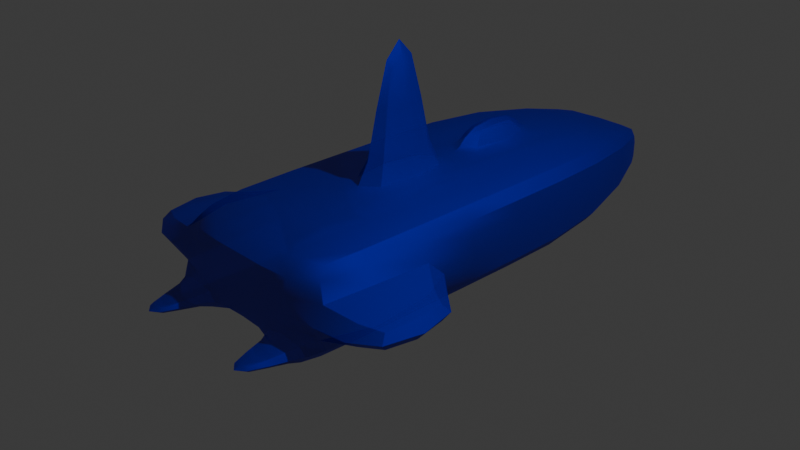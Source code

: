 # Source: nave.blend  (saved by Blender 5.2.45; exported with 4.5.12 LTS)
import bpy
from mathutils import Matrix  # noqa: F401  (used for matrix-valued properties, if any)

bpy.ops.wm.read_factory_settings(use_empty=True)
scene = bpy.context.scene
scene.name = 'Scene'

# ---- collections
col_collection = bpy.data.collections.new('Collection'); scene.collection.children.link(col_collection)

# ---- materials (node trees are filled in below, after node groups)
mat_material = bpy.data.materials.new('Material')
mat_material.alpha_threshold = 0.0
mat_material.use_backface_culling_lightprobe_volume = False
mat_material.roughness = 0.5
mat_material.line_color = (0.0, 0.0, 0.0, 1.0)

# ---- node groups
ng_smooth_by_angle = bpy.data.node_groups.new('Smooth by Angle', 'GeometryNodeTree')
_s = ng_smooth_by_angle.interface.new_socket(name='Mesh', in_out='OUTPUT', socket_type='NodeSocketGeometry')
_s = ng_smooth_by_angle.interface.new_socket(name='Mesh', in_out='INPUT', socket_type='NodeSocketGeometry')
_s = ng_smooth_by_angle.interface.new_socket(name='Angle', in_out='INPUT', socket_type='NodeSocketFloat')
_s.subtype = 'ANGLE'
_s.default_value = 0.5236
_s.min_value = 0.0
_s.max_value = 3.142
_s.description = 'Maximum face angle for smooth edges'
_s = ng_smooth_by_angle.interface.new_socket(name='Ignore Sharpness', in_out='INPUT', socket_type='NodeSocketBool')
_s.force_non_field = True
ng_smooth_by_angle.is_modifier = True
_N = ng_smooth_by_angle.nodes; _L = ng_smooth_by_angle.links
n0 = _N.new('GeometryNodeSetShadeSmooth'); n0.name = 'Set Shade Smooth'; n0.location = (120, -80)
n0.domain = 'EDGE'
n1 = _N.new('GeometryNodeSetShadeSmooth'); n1.name = 'Set Shade Smooth.001'; n1.location = (300, -80)
n2 = _N.new('NodeGroupOutput'); n2.name = 'Group Output'; n2.location = (480, -80)
n3 = _N.new('GeometryNodeInputMeshEdgeAngle'); n3.name = 'Edge Angle'; n3.location = (-440, -240)
n4 = _N.new('NodeGroupInput'); n4.name = 'Group Input'; n4.location = (-80, -80)
n5 = _N.new('GeometryNodeInputEdgeSmooth'); n5.name = 'Is Edge Smooth'; n5.location = (-260, -120)
n6 = _N.new('GeometryNodeInputShadeSmooth'); n6.name = 'Is Shade Smooth'; n6.location = (-440, -397)
n7 = _N.new('FunctionNodeCompare'); n7.name = 'Compare'; n7.location = (-260, -260)
n7.operation = 'LESS_EQUAL'
n8 = _N.new('FunctionNodeBooleanMath'); n8.name = 'Boolean Math.001'; n8.location = (-80, -260)
n9 = _N.new('NodeGroupInput'); n9.name = 'Group Input.001'; n9.location = (-440, -329)
n10 = _N.new('NodeGroupInput'); n10.name = 'Group Input.002'; n10.location = (-259, -189)
n11 = _N.new('FunctionNodeBooleanMath'); n11.name = 'Boolean Math'; n11.location = (-80, -149)
n11.operation = 'OR'
n12 = _N.new('FunctionNodeBooleanMath'); n12.name = 'Boolean Math.002'; n12.location = (-260, -380)
n12.operation = 'OR'
n13 = _N.new('NodeGroupInput'); n13.name = 'Group Input.003'; n13.location = (-440, -460)
_L.new(n3.outputs[0], n7.inputs[0])
_L.new(n1.outputs[0], n2.inputs[0])
_L.new(n9.outputs[1], n7.inputs[1])
_L.new(n7.outputs[0], n8.inputs[0])
_L.new(n4.outputs[0], n0.inputs[0])
_L.new(n0.outputs[0], n1.inputs[0])
_L.new(n8.outputs[0], n0.inputs[2])
_L.new(n10.outputs[2], n11.inputs[1])
_L.new(n5.outputs[0], n11.inputs[0])
_L.new(n11.outputs[0], n0.inputs[1])
_L.new(n13.outputs[2], n12.inputs[1])
_L.new(n6.outputs[0], n12.inputs[0])
_L.new(n12.outputs[0], n8.inputs[1])
n2.is_active_output = True

# ---- material node trees
mat_material.use_nodes = True; mat_material.node_tree.nodes.clear()
_N = mat_material.node_tree.nodes; _L = mat_material.node_tree.links
n0 = _N.new('ShaderNodeOutputMaterial'); n0.name = 'Material Output'; n0.location = (200, 100)
n1 = _N.new('ShaderNodeBsdfPrincipled'); n1.name = 'Principled BSDF'; n1.location = (-200, 100)
n1.inputs[0].default_value = (0.008712, 0.0002522, 0.6186, 0.8178)
n1.inputs[1].default_value = 1.0
n1.inputs[2].default_value = 0.7832
n1.inputs[4].default_value = 0.708
n1.inputs[10].default_value = 0.005
_L.new(n1.outputs[0], n0.inputs[0])
n0.is_active_output = True

# ---- world
world_world = bpy.data.worlds.new('World'); scene.world = world_world
world_world.use_nodes = True; world_world.node_tree.nodes.clear()
_N = world_world.node_tree.nodes; _L = world_world.node_tree.links
n0 = _N.new('ShaderNodeOutputWorld'); n0.name = 'World Output'; n0.location = (200, 100)
n1 = _N.new('ShaderNodeBackground'); n1.name = 'Background'; n1.location = (-200, 100)
n1.inputs[0].default_value = (0.05088, 0.05088, 0.05088, 1.0)
_L.new(n1.outputs[0], n0.inputs[0])
n0.is_active_output = True
world_world.color = (0.05088, 0.05088, 0.05088)
world_world.sun_shadow_jitter_overblur = 0.0

# ---- cameras
cam_camera = bpy.data.cameras.new('Camera')
cam_camera.clip_end = 100.0
cam_camera.ortho_scale = 7.314

# ---- lights
light_light = bpy.data.lights.new('Light', 'POINT')
light_light.energy = 1000.0
light_light.shadow_soft_size = 0.1

# ---- meshes
me_cube = bpy.data.meshes.new('Cube')
me_cube.from_pydata([(1.0, 2.0, 0.5), (1.0, 2.0, -0.5), (1.0, -2.0, 0.5), (0.92, -2.0, -0.42), (-1.0, 2.0, 0.5), (-1.0, 2.0, -0.5), (-1.0, -2.0, 0.5), (-0.92, -2.0, -0.42), (-1.0, 0.6667, -0.5), (-1.0, -0.6667, -0.5), (0.3333, 2.0, -0.5), (-0.3333, 2.0, -0.5), (1.0, 2.0, 0.1667), (1.0, 2.0, -0.1667), (-0.92, -2.0, -0.2467), (-1.0, -2.0, 0.1667), (1.0, -2.0, 0.1667), (0.92, -2.0, -0.2467), (-1.0, 2.0, 0.1667), (-1.0, 2.0, -0.1667), (0.3333, -2.0, 0.5), (-0.3333, -2.0, 0.5), (1.0, 0.6667, 0.5), (1.0, -0.6667, 0.5), (-0.4133, -2.0, -0.42), (0.4133, -2.0, -0.42), (-1.0, -0.6667, 0.5), (-1.0, 0.6667, 0.5), (-0.1833, 1.85, 0.5), (0.1833, 1.85, 0.5), (1.0, -0.6667, -0.5), (1.0, 0.6667, -0.5), (1.0, 0.6667, -0.1667), (1.0, -0.6667, -0.1667), (1.0, 0.6667, 0.1667), (1.0, -0.6667, 0.1667), (-0.3333, 0.6667, -0.5), (-0.3333, -0.6667, -0.5), (0.3333, 0.6667, -0.5), (0.3333, -0.6667, -0.5), (-1.0, -0.6667, -0.1667), (-1.0, 0.6667, -0.1667), (-1.0, -0.6667, 0.1667), (-1.0, 0.6667, 0.1667), (0.4133, -2.0, -0.2467), (-0.4133, -2.0, -0.2467), (0.3333, -2.0, 0.1667), (-0.3333, -2.0, 0.1667), (0.1333, 0.4667, 0.5), (0.1333, -0.4667, 0.5), (-0.1333, 0.4667, 0.5), (-0.1333, -0.4667, 0.5), (0.5, 3.5, 0.2), (0.5, 3.5, -0.2), (-0.5, 3.5, 0.2), (-0.5, 3.5, -0.2), (0.1667, 3.5, -0.2), (-0.1667, 3.5, -0.2), (0.5, 3.5, 0.06667), (0.5, 3.5, -0.06667), (-0.5, 3.5, 0.06667), (-0.5, 3.5, -0.06667), (-0.1667, 3.5, 0.2), (0.1667, 3.5, 0.2), (-0.1667, 3.5, -0.06667), (0.1667, 3.5, -0.06667), (-0.1667, 3.5, 0.06667), (0.1667, 3.5, 0.06667), (-1.8, -2.0, -0.1667), (-1.8, -2.0, 0.1667), (1.8, -2.0, 0.1667), (1.8, -2.0, -0.1667), (1.8, -0.6667, -0.1667), (1.8, -0.6667, 0.1667), (-1.8, -0.6667, -0.1667), (-1.8, -0.6667, 0.1667), (0.1833, 0.8167, 0.5), (0.3333, -0.6667, 0.5), (-0.1833, 0.8167, 0.5), (-0.3333, -0.6667, 0.5), (0.05333, 0.1867, 2.0), (0.05333, -0.1867, 2.0), (-0.05333, 0.1867, 2.0), (-0.05333, -0.1867, 2.0), (-1.0, -2.0, -0.5), (-1.0, -2.0, -0.1667), (-0.3333, -2.0, -0.5), (-0.3333, -2.0, -0.1667), (-0.768, -2.6, -0.368), (-0.768, -2.6, -0.2987), (-0.5653, -2.6, -0.368), (-0.5653, -2.6, -0.2987), (1.0, -2.0, -0.1667), (1.0, -2.0, -0.5), (0.3333, -2.0, -0.5), (0.3333, -2.0, -0.1667), (0.768, -2.6, -0.2987), (0.768, -2.6, -0.368), (0.5653, -2.6, -0.368), (0.5653, -2.6, -0.2987), (-0.3333, 2.0, 0.5), (0.3333, 2.0, 0.5), (0.3333, 0.6667, 0.5), (-0.3333, 0.6667, 0.5), (-0.1283, 1.695, 0.75), (0.1283, 1.695, 0.75), (0.1283, 0.9717, 0.75), (-0.1283, 0.9717, 0.75)], [], [(79, 26, 6, 21), (47, 21, 6, 15), (43, 27, 4, 18), (39, 30, 93, 94), (35, 23, 2, 16), (18, 4, 54, 60), (5, 19, 61, 55), (10, 11, 57, 56), (4, 100, 62, 54), (11, 5, 55, 57), (1, 10, 56, 53), (12, 13, 59, 58), (101, 0, 52, 63), (19, 18, 60, 61), (30, 33, 92, 93), (16, 92, 71, 70), (1, 13, 32, 31), (31, 32, 33, 30), (13, 12, 34, 32), (32, 34, 35, 33), (12, 0, 22, 34), (34, 22, 23, 35), (9, 37, 86, 84), (37, 39, 94, 86), (5, 11, 36, 8), (8, 36, 37, 9), (11, 10, 38, 36), (36, 38, 39, 37), (10, 1, 31, 38), (38, 31, 30, 39), (8, 41, 19, 5), (41, 43, 18, 19), (84, 85, 40, 9), (9, 40, 41, 8), (15, 42, 75, 69), (40, 42, 43, 41), (15, 6, 26, 42), (42, 26, 27, 43), (45, 14, 89, 91), (87, 47, 15, 85), (17, 44, 99, 96), (94, 95, 87, 86), (92, 16, 46, 95), (95, 46, 47, 87), (16, 2, 20, 46), (46, 20, 21, 47), (23, 77, 20, 2), (77, 79, 21, 20), (0, 101, 102, 22), (22, 102, 77, 23), (78, 76, 106, 107), (49, 48, 80, 81), (100, 4, 27, 103), (103, 27, 26, 79), (67, 63, 52, 58), (56, 65, 59, 53), (65, 67, 58, 59), (55, 61, 64, 57), (57, 64, 65, 56), (61, 60, 66, 64), (64, 66, 67, 65), (60, 54, 62, 66), (66, 62, 63, 67), (13, 1, 53, 59), (100, 101, 63, 62), (0, 12, 58, 52), (72, 73, 70, 71), (68, 69, 75, 74), (85, 15, 69, 68), (92, 33, 72, 71), (33, 35, 73, 72), (40, 85, 68, 74), (35, 16, 70, 73), (42, 40, 74, 75), (48, 49, 77, 102), (51, 50, 103, 79), (50, 48, 102, 103), (49, 51, 79, 77), (80, 82, 83, 81), (51, 49, 81, 83), (50, 51, 83, 82), (48, 50, 82, 80), (7, 14, 85, 84), (24, 7, 84, 86), (14, 45, 87, 85), (45, 24, 86, 87), (90, 91, 89, 88), (14, 7, 88, 89), (24, 45, 91, 90), (7, 24, 90, 88), (17, 3, 93, 92), (3, 25, 94, 93), (44, 17, 92, 95), (25, 44, 95, 94), (97, 96, 99, 98), (3, 17, 96, 97), (44, 25, 98, 99), (25, 3, 97, 98), (28, 29, 101, 100), (29, 76, 102, 101), (78, 28, 100, 103), (76, 78, 103, 102), (105, 104, 107, 106), (76, 29, 105, 106), (28, 78, 107, 104), (29, 28, 104, 105)])
me_cube.polygons.foreach_set('use_smooth', [True] * 106)
_uv = me_cube.uv_layers.new(name='UVMap')
_uv.uv.foreach_set('vector', [0.7917, 0.6667, 0.875, 0.6667, 0.875, 0.75, 0.7917, 0.75, 0.5417, 0.9167, 0.625, 0.9167, 0.625, 1.0, 0.5417, 1.0, 0.5417, 0.1667, 0.625, 0.1667, 0.625, 0.25, 0.5417, 0.25, 0.2917, 0.6667, 0.375, 0.6667, 0.375, 0.75, 0.2917, 0.75, 0.5417, 0.6667, 0.625, 0.6667, 0.625, 0.75, 0.5417, 0.75, 0.5417, 0.25, 0.625, 0.25, 0.625, 0.25, 0.5417, 0.25, 0.375, 0.25, 0.4583, 0.25, 0.4583, 0.25, 0.375, 0.25, 0.2917, 0.5, 0.2083, 0.5, 0.2083, 0.5, 0.2917, 0.5, 0.875, 0.5, 0.7917, 0.5, 0.7917, 0.5, 0.875, 0.5, 0.2083, 0.5, 0.125, 0.5, 0.125, 0.5, 0.2083, 0.5, 0.375, 0.5, 0.2917, 0.5, 0.2917, 0.5, 0.375, 0.5, 0.5417, 0.5, 0.4583, 0.5, 0.4583, 0.5, 0.5417, 0.5, 0.7083, 0.5, 0.625, 0.5, 0.625, 0.5, 0.7083, 0.5, 0.4583, 0.25, 0.5417, 0.25, 0.5417, 0.25, 0.4583, 0.25, 0.375, 0.6667, 0.4583, 0.6667, 0.4583, 0.75, 0.375, 0.75, 0.5417, 0.75, 0.4583, 0.75, 0.4583, 0.75, 0.5417, 0.75, 0.375, 0.5, 0.4583, 0.5, 0.4583, 0.5833, 0.375, 0.5833, 0.375, 0.5833, 0.4583, 0.5833, 0.4583, 0.6667, 0.375, 0.6667, 0.4583, 0.5, 0.5417, 0.5, 0.5417, 0.5833, 0.4583, 0.5833, 0.4583, 0.5833, 0.5417, 0.5833, 0.5417, 0.6667, 0.4583, 0.6667, 0.5417, 0.5, 0.625, 0.5, 0.625, 0.5833, 0.5417, 0.5833, 0.5417, 0.5833, 0.625, 0.5833, 0.625, 0.6667, 0.5417, 0.6667, 0.125, 0.6667, 0.2083, 0.6667, 0.2083, 0.75, 0.125, 0.75, 0.2083, 0.6667, 0.2917, 0.6667, 0.2917, 0.75, 0.2083, 0.75, 0.125, 0.5, 0.2083, 0.5, 0.2083, 0.5833, 0.125, 0.5833, 0.125, 0.5833, 0.2083, 0.5833, 0.2083, 0.6667, 0.125, 0.6667, 0.2083, 0.5, 0.2917, 0.5, 0.2917, 0.5833, 0.2083, 0.5833, 0.2083, 0.5833, 0.2917, 0.5833, 0.2917, 0.6667, 0.2083, 0.6667, 0.2917, 0.5, 0.375, 0.5, 0.375, 0.5833, 0.2917, 0.5833, 0.2917, 0.5833, 0.375, 0.5833, 0.375, 0.6667, 0.2917, 0.6667, 0.375, 0.1667, 0.4583, 0.1667, 0.4583, 0.25, 0.375, 0.25, 0.4583, 0.1667, 0.5417, 0.1667, 0.5417, 0.25, 0.4583, 0.25, 0.375, 0.0, 0.4583, 0.0, 0.4583, 0.08333, 0.375, 0.08333, 0.375, 0.08333, 0.4583, 0.08333, 0.4583, 0.1667, 0.375, 0.1667, 0.5417, 0.0, 0.5417, 0.08333, 0.5417, 0.08333, 0.5417, 0.0, 0.4583, 0.08333, 0.5417, 0.08333, 0.5417, 0.1667, 0.4583, 0.1667, 0.5417, 0.0, 0.625, 0.0, 0.625, 0.08333, 0.5417, 0.08333, 0.5417, 0.08333, 0.625, 0.08333, 0.625, 0.1667, 0.5417, 0.1667, 0.4383, 0.9267, 0.4383, 0.99, 0.4383, 0.99, 0.4383, 0.9267, 0.4583, 0.9167, 0.5417, 0.9167, 0.5417, 1.0, 0.4583, 1.0, 0.4383, 0.76, 0.4383, 0.8233, 0.4383, 0.8233, 0.4383, 0.76, 0.375, 0.8333, 0.4583, 0.8333, 0.4583, 0.9167, 0.375, 0.9167, 0.4583, 0.75, 0.5417, 0.75, 0.5417, 0.8333, 0.4583, 0.8333, 0.4583, 0.8333, 0.5417, 0.8333, 0.5417, 0.9167, 0.4583, 0.9167, 0.5417, 0.75, 0.625, 0.75, 0.625, 0.8333, 0.5417, 0.8333, 0.5417, 0.8333, 0.625, 0.8333, 0.625, 0.9167, 0.5417, 0.9167, 0.625, 0.6667, 0.7083, 0.6667, 0.7083, 0.75, 0.625, 0.75, 0.7083, 0.6667, 0.7917, 0.6667, 0.7917, 0.75, 0.7083, 0.75, 0.625, 0.5, 0.7083, 0.5, 0.7083, 0.5833, 0.625, 0.5833, 0.625, 0.5833, 0.7083, 0.5833, 0.7083, 0.6667, 0.625, 0.6667, 0.7729, 0.574, 0.7271, 0.574, 0.7271, 0.574, 0.7729, 0.574, 0.7333, 0.6542, 0.7333, 0.5958, 0.7333, 0.5958, 0.7333, 0.6542, 0.7917, 0.5, 0.875, 0.5, 0.875, 0.5833, 0.7917, 0.5833, 0.7917, 0.5833, 0.875, 0.5833, 0.875, 0.6667, 0.7917, 0.6667, 0.5417, 0.4167, 0.625, 0.4167, 0.625, 0.5, 0.5417, 0.5, 0.375, 0.4167, 0.4583, 0.4167, 0.4583, 0.5, 0.375, 0.5, 0.4583, 0.4167, 0.5417, 0.4167, 0.5417, 0.5, 0.4583, 0.5, 0.375, 0.25, 0.4583, 0.25, 0.4583, 0.3333, 0.375, 0.3333, 0.375, 0.3333, 0.4583, 0.3333, 0.4583, 0.4167, 0.375, 0.4167, 0.4583, 0.25, 0.5417, 0.25, 0.5417, 0.3333, 0.4583, 0.3333, 0.4583, 0.3333, 0.5417, 0.3333, 0.5417, 0.4167, 0.4583, 0.4167, 0.5417, 0.25, 0.625, 0.25, 0.625, 0.3333, 0.5417, 0.3333, 0.5417, 0.3333, 0.625, 0.3333, 0.625, 0.4167, 0.5417, 0.4167, 0.4583, 0.5, 0.375, 0.5, 0.375, 0.5, 0.4583, 0.5, 0.7917, 0.5, 0.7083, 0.5, 0.7083, 0.5, 0.7917, 0.5, 0.625, 0.5, 0.5417, 0.5, 0.5417, 0.5, 0.625, 0.5, 0.4583, 0.6667, 0.5417, 0.6667, 0.5417, 0.75, 0.4583, 0.75, 0.4583, 0.0, 0.5417, 0.0, 0.5417, 0.08333, 0.4583, 0.08333, 0.4583, 1.0, 0.5417, 1.0, 0.5417, 1.0, 0.4583, 1.0, 0.4583, 0.75, 0.4583, 0.6667, 0.4583, 0.6667, 0.4583, 0.75, 0.4583, 0.6667, 0.5417, 0.6667, 0.5417, 0.6667, 0.4583, 0.6667, 0.4583, 0.08333, 0.4583, 0.0, 0.4583, 0.0, 0.4583, 0.08333, 0.5417, 0.6667, 0.5417, 0.75, 0.5417, 0.75, 0.5417, 0.6667, 0.5417, 0.08333, 0.4583, 0.08333, 0.4583, 0.08333, 0.5417, 0.08333, 0.7333, 0.5958, 0.7333, 0.6542, 0.7083, 0.6667, 0.7083, 0.5833, 0.7667, 0.6542, 0.7667, 0.5958, 0.7917, 0.5833, 0.7917, 0.6667, 0.7667, 0.5958, 0.7333, 0.5958, 0.7083, 0.5833, 0.7917, 0.5833, 0.7333, 0.6542, 0.7667, 0.6542, 0.7917, 0.6667, 0.7083, 0.6667, 0.7333, 0.5958, 0.7667, 0.5958, 0.7667, 0.6542, 0.7333, 0.6542, 0.7667, 0.6542, 0.7333, 0.6542, 0.7333, 0.6542, 0.7667, 0.6542, 0.7667, 0.5958, 0.7667, 0.6542, 0.7667, 0.6542, 0.7667, 0.5958, 0.7333, 0.5958, 0.7667, 0.5958, 0.7667, 0.5958, 0.7333, 0.5958, 0.395, 0.99, 0.4383, 0.99, 0.4583, 1.0, 0.375, 1.0, 0.395, 0.9267, 0.395, 0.99, 0.375, 1.0, 0.375, 0.9167, 0.4383, 0.99, 0.4383, 0.9267, 0.4583, 0.9167, 0.4583, 1.0, 0.4383, 0.9267, 0.395, 0.9267, 0.375, 0.9167, 0.4583, 0.9167, 0.395, 0.9267, 0.4383, 0.9267, 0.4383, 0.99, 0.395, 0.99, 0.4383, 0.99, 0.395, 0.99, 0.395, 0.99, 0.4383, 0.99, 0.395, 0.9267, 0.4383, 0.9267, 0.4383, 0.9267, 0.395, 0.9267, 0.395, 0.99, 0.395, 0.9267, 0.395, 0.9267, 0.395, 0.99, 0.4383, 0.76, 0.395, 0.76, 0.375, 0.75, 0.4583, 0.75, 0.395, 0.76, 0.395, 0.8233, 0.375, 0.8333, 0.375, 0.75, 0.4383, 0.8233, 0.4383, 0.76, 0.4583, 0.75, 0.4583, 0.8333, 0.395, 0.8233, 0.4383, 0.8233, 0.4583, 0.8333, 0.375, 0.8333, 0.395, 0.76, 0.4383, 0.76, 0.4383, 0.8233, 0.395, 0.8233, 0.395, 0.76, 0.4383, 0.76, 0.4383, 0.76, 0.395, 0.76, 0.4383, 0.8233, 0.395, 0.8233, 0.395, 0.8233, 0.4383, 0.8233, 0.395, 0.8233, 0.395, 0.76, 0.395, 0.76, 0.395, 0.8233, 0.7729, 0.5094, 0.7271, 0.5094, 0.7083, 0.5, 0.7917, 0.5, 0.7271, 0.5094, 0.7271, 0.574, 0.7083, 0.5833, 0.7083, 0.5, 0.7729, 0.574, 0.7729, 0.5094, 0.7917, 0.5, 0.7917, 0.5833, 0.7271, 0.574, 0.7729, 0.574, 0.7917, 0.5833, 0.7083, 0.5833, 0.7271, 0.5094, 0.7729, 0.5094, 0.7729, 0.574, 0.7271, 0.574, 0.7271, 0.574, 0.7271, 0.5094, 0.7271, 0.5094, 0.7271, 0.574, 0.7729, 0.5094, 0.7729, 0.574, 0.7729, 0.574, 0.7729, 0.5094, 0.7271, 0.5094, 0.7729, 0.5094, 0.7729, 0.5094, 0.7271, 0.5094])
me_cube.materials.append(mat_material)
me_cube.use_mirror_vertex_groups = False
me_cube.update()

# ---- objects
ob_cube = bpy.data.objects.new('Cube', me_cube)
ob_light = bpy.data.objects.new('Light', light_light)
ob_camera = bpy.data.objects.new('Camera', cam_camera)

# ---- transforms, parenting, visibility, modifiers, constraints
ob_cube.location = (0.0, 0.0, 0.0)
ob_cube.lock_rotations_4d = False
ob_cube.empty_display_type = 'ARROWS'
ob_cube.lineart.crease_threshold = 0.0
_m = ob_cube.modifiers.new('Subdivision', 'SUBSURF')
_m.levels = 0
_m.render_levels = 1
_m = ob_cube.modifiers.new('Smooth by Angle', 'NODES')
_m.node_group = ng_smooth_by_angle
_m.use_pin_to_last = True
_m.show_group_selector = False
ob_light.location = (4.076, 1.005, 5.904)
ob_light.rotation_euler = (0.6503, 0.05522, 1.866)
ob_light.lock_rotations_4d = False
ob_light.empty_display_type = 'ARROWS'
ob_light.color = (0.0, 0.0, 0.0, 0.0)
ob_light.lineart.crease_threshold = 0.0
ob_camera.location = (7.359, -6.926, 4.958)
ob_camera.rotation_euler = (1.109, 0.0, 0.8149)
ob_camera.lock_rotations_4d = False
ob_camera.empty_display_type = 'ARROWS'
ob_camera.color = (0.0, 0.0, 0.0, 0.0)
ob_camera.display_type = 'WIRE'
ob_camera.lineart.crease_threshold = 0.0

# ---- collection membership
col_collection.objects.link(ob_cube)
col_collection.objects.link(ob_light)
col_collection.objects.link(ob_camera)

# ---- scene / render settings (as saved in the file)
scene.camera = ob_camera
scene.frame_start = 1; scene.frame_end = 250; scene.frame_set(5)
scene.render.engine = 'BLENDER_EEVEE_NEXT'
scene.render.bake_bias = 0.0
scene.render.bake_samples = 0
scene.render.compositor_device = 'GPU'
scene.eevee.use_volume_custom_range = False
scene.eevee.fast_gi_thickness_near = 0.1
scene.eevee.fast_gi_thickness_far = 0.0
scene.eevee.ray_tracing_options.screen_trace_thickness = 0.1
bpy.context.view_layer.update()
